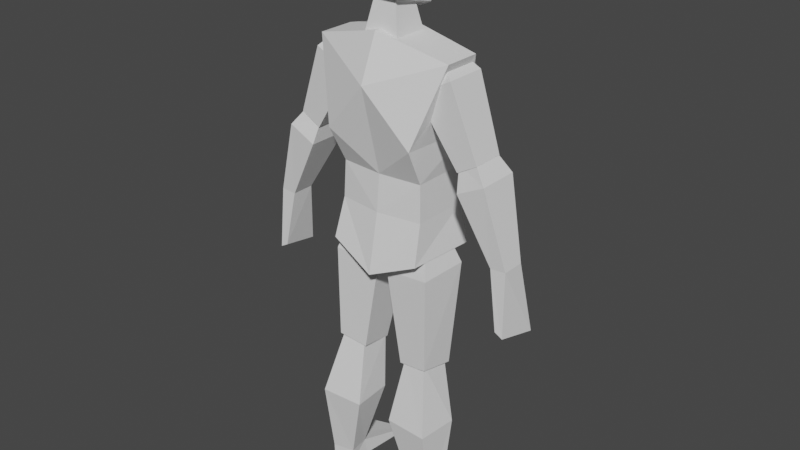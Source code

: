 # Source: SimpleHuman.blend  (saved by Blender 3.4.6; exported with 4.5.12 LTS)
import bpy
from mathutils import Matrix  # noqa: F401  (used for matrix-valued properties, if any)

bpy.ops.wm.read_factory_settings(use_empty=True)
scene = bpy.context.scene
scene.name = 'Scene'

# ---- world
world_world = bpy.data.worlds.new('World'); scene.world = world_world
world_world.use_nodes = True; world_world.node_tree.nodes.clear()
_N = world_world.node_tree.nodes; _L = world_world.node_tree.links
n0 = _N.new('ShaderNodeOutputWorld'); n0.name = 'World Output'; n0.location = (300, 300)
n1 = _N.new('ShaderNodeBackground'); n1.name = 'Background'; n1.location = (10, 300)
n1.inputs[0].default_value = (0.05088, 0.05088, 0.05088, 1.0)
_L.new(n1.outputs[0], n0.inputs[0])
n0.is_active_output = True
world_world.color = (0.05088, 0.05088, 0.05088)
world_world.use_sun_shadow = False
world_world.sun_shadow_jitter_overblur = 0.0

# ---- meshes
me_cube_002 = bpy.data.meshes.new('Cube.002')
me_cube_002.from_pydata([(0.7967, -0.9792, 2.452), (1.052, -0.4636, 4.196), (0.7182, 0.9179, 2.452), (1.052, 0.5372, 4.196), (0.6816, 1.087, 3.485), (0.7612, -0.9792, 3.485), (0.6728, 0.6246, 2.809), (0.6728, -0.9792, 2.809), (0.6537, 0.5886, 3.147), (0.6537, -0.9792, 3.147), (0.0019, 1.106, 2.262), (0.0019, 0.7867, 4.354), (0.0019, -0.8236, 2.283), (0.0019, -0.4543, 4.354), (0.0019, -1.229, 3.62), (0.0019, 1.291, 3.952), (0.0019, 0.7913, 2.809), (0.0019, -1.249, 2.809), (0.0019, 0.696, 3.147), (0.0019, -1.249, 3.147), (1.198, -0.3951, 3.338), (0.5757, -0.5333, 3.911), (1.198, 0.4806, 3.338), (0.5757, 0.5957, 3.911), (1.497, -0.3951, 3.441), (1.108, -0.5333, 4.079), (1.497, 0.4806, 3.441), (1.108, 0.5957, 4.079), (0.5541, -0.3639, 4.07), (0.5541, 0.4264, 4.07), (0.95, 0.4264, 4.17), (0.95, -0.3639, 4.17), (1.756, -0.1704, 2.61), (1.256, -0.5166, 3.184), (1.756, 0.4553, 2.61), (1.256, 0.6123, 3.184), (1.989, -0.1704, 2.62), (1.665, -0.5166, 3.309), (1.989, 0.4553, 2.62), (1.665, 0.6123, 3.309), (1.192, -0.3299, 3.407), (1.192, 0.3961, 3.407), (1.409, 0.3961, 3.504), (1.409, -0.3299, 3.504), (0.3904, -0.3833, 1.31), (0.1295, -0.748, 2.258), (0.3333, 0.6157, 1.38), (0.08571, 0.6076, 2.248), (0.801, -0.3246, 1.349), (0.8407, -0.6667, 2.311), (0.7896, 0.6744, 1.419), (0.7969, 0.6889, 2.301), (0.2014, -0.5252, 2.502), (0.1707, 0.4238, 2.495), (0.6957, 0.4807, 2.517), (0.7263, -0.4683, 2.523), (0.6009, 0.182, 0.1645), (0.3318, -0.1484, 0.8107), (0.5692, 0.7397, 0.1578), (0.2878, 0.9943, 0.8185), (0.9634, 0.2407, 0.1412), (0.9927, -0.06705, 0.8161), (0.9316, 0.7984, 0.1345), (0.9487, 1.076, 0.824), (0.3918, -0.3119, 1.347), (0.3891, 0.5285, 1.43), (0.7411, 0.5711, 1.455), (0.7438, -0.2694, 1.371), (1.905, 0.5588, 2.078), (1.959, -0.5259, 1.998), (2.024, 0.5588, 2.037), (2.079, -0.5259, 1.957), (0.5978, 0.09307, -0.00695), (0.5127, -1.451, 0.007136), (1.11, -1.118, 0.003069), (-0.7929, -0.9792, 2.452), (-1.048, -0.4636, 4.196), (-0.7144, 0.9179, 2.452), (-1.048, 0.5372, 4.196), (-0.6778, 1.087, 3.485), (-0.7574, -0.9792, 3.485), (-0.669, 0.6246, 2.809), (-0.669, -0.9792, 2.809), (-0.6499, 0.5886, 3.147), (-0.6499, -0.9792, 3.147), (-1.194, -0.3951, 3.338), (-0.5719, -0.5333, 3.911), (-1.194, 0.4806, 3.338), (-0.5719, 0.5957, 3.911), (-1.493, -0.3951, 3.441), (-1.104, -0.5333, 4.079), (-1.493, 0.4806, 3.441), (-1.104, 0.5957, 4.079), (-0.5503, -0.3639, 4.07), (-0.5503, 0.4264, 4.07), (-0.9462, 0.4264, 4.17), (-0.9462, -0.3639, 4.17), (-1.752, -0.1704, 2.61), (-1.252, -0.5166, 3.184), (-1.752, 0.4553, 2.61), (-1.252, 0.6123, 3.184), (-1.985, -0.1704, 2.62), (-1.661, -0.5166, 3.309), (-1.985, 0.4553, 2.62), (-1.661, 0.6123, 3.309), (-1.188, -0.3299, 3.407), (-1.188, 0.3961, 3.407), (-1.405, 0.3961, 3.504), (-1.405, -0.3299, 3.504), (-0.3866, -0.3833, 1.31), (-0.1257, -0.748, 2.258), (-0.3295, 0.6157, 1.38), (-0.08191, 0.6076, 2.248), (-0.7972, -0.3246, 1.349), (-0.8369, -0.6667, 2.311), (-0.7858, 0.6744, 1.419), (-0.7931, 0.6889, 2.301), (-0.1976, -0.5252, 2.502), (-0.1669, 0.4238, 2.495), (-0.6919, 0.4807, 2.517), (-0.7225, -0.4683, 2.523), (-0.5971, 0.182, 0.1645), (-0.328, -0.1484, 0.8107), (-0.5654, 0.7397, 0.1578), (-0.284, 0.9943, 0.8185), (-0.9596, 0.2407, 0.1412), (-0.9889, -0.06705, 0.8161), (-0.9278, 0.7984, 0.1345), (-0.9449, 1.076, 0.824), (-0.388, -0.3119, 1.347), (-0.3853, 0.5285, 1.43), (-0.7373, 0.5711, 1.455), (-0.74, -0.2694, 1.371), (-1.901, 0.5588, 2.078), (-1.955, -0.5259, 1.998), (-2.021, 0.5588, 2.037), (-2.075, -0.5259, 1.957), (-0.594, 0.09307, -0.00695), (-0.5089, -1.451, 0.007136), (-1.106, -1.118, 0.003069), (0.9252, 0.7976, -0.008859), (0.8866, 0.7914, -0.008859), (0.6009, 0.7409, -0.008859), (0.5984, 0.1484, -0.008859), (0.6329, 0.1071, -0.008859), (0.6043, 0.6821, -0.008859), (0.9632, 0.2395, -0.008859), (0.6467, -0.02279, -0.008859), (0.5896, -0.0501, -0.008859), (0.5113, -1.451, -0.008859), (1.11, -1.118, -0.008859), (-0.8828, 0.7914, -0.008859), (-0.5971, 0.7409, -0.008859), (-0.9214, 0.7976, -0.008859), (-0.5946, 0.1484, -0.008859), (-0.6291, 0.1071, -0.008859), (-0.6005, 0.6821, -0.008859), (-0.9594, 0.2395, -0.008859), (-0.5858, -0.0501, -0.008859), (-0.6429, -0.02279, -0.008859), (-1.106, -1.118, -0.008859), (-0.5075, -1.451, -0.008859), (-0.2558, -0.6258, 4.503), (-0.3344, -0.325, 5.074), (-0.3278, 0.7259, 4.646), (-0.3344, 0.541, 5.086), (0.2002, -0.6232, 4.489), (0.2764, -0.3278, 5.089), (0.2983, 0.7274, 4.638), (0.2764, 0.5382, 5.101), (0.0005928, 0.7262, 4.644), (0.0005928, 0.5282, 5.154), (0.0005928, -0.7894, 4.425), (0.0005928, -0.3378, 5.143), (-0.3694, -0.7346, 4.884), (-0.3694, 0.878, 4.961), (0.3706, 0.878, 4.961), (0.3706, -0.7346, 4.884), (0.0005928, -0.9025, 4.918), (0.0005928, 0.8709, 4.999), (-0.3644, 0.9342, 4.745), (0.3268, 0.9336, 4.748), (0.3268, -0.6251, 4.659), (0.0005928, -1.036, 4.647), (0.0005928, 0.9054, 4.743), (-0.3644, -0.6245, 4.656), (-0.293, -0.3284, 4.267), (-0.1664, -0.1009, 4.666), (-0.293, 0.6614, 4.267), (-0.1664, 0.4339, 4.666), (0.258, -0.3284, 4.267), (0.1314, -0.1009, 4.666), (0.258, 0.6614, 4.267), (0.1314, 0.4339, 4.666)], [], [(15, 11, 3, 4), (4, 3, 1, 5), (10, 2, 0, 12), (8, 4, 5, 9), (18, 15, 4, 8), (10, 16, 6, 2), (2, 6, 7, 0), (16, 18, 8, 6), (6, 8, 9, 7), (7, 9, 19, 17), (0, 7, 17, 12), (9, 5, 14, 19), (3, 11, 13, 1), (5, 1, 13, 14), (20, 21, 23, 22), (22, 23, 27, 26), (26, 27, 25, 24), (24, 25, 21, 20), (22, 26, 24, 20), (25, 27, 30, 31), (30, 29, 28, 31), (23, 21, 28, 29), (21, 25, 31, 28), (27, 23, 29, 30), (32, 33, 35, 34), (34, 35, 39, 38), (38, 39, 37, 36), (36, 37, 33, 32), (38, 36, 71, 70), (37, 39, 42, 43), (42, 41, 40, 43), (35, 33, 40, 41), (33, 37, 43, 40), (39, 35, 41, 42), (44, 45, 47, 46), (46, 47, 51, 50), (50, 51, 49, 48), (48, 49, 45, 44), (46, 50, 48, 44), (49, 51, 54, 55), (54, 53, 52, 55), (47, 45, 52, 53), (45, 49, 55, 52), (51, 47, 53, 54), (56, 57, 59, 58), (58, 59, 63, 62), (62, 63, 61, 60), (60, 61, 57, 56), (58, 62, 140, 141, 142), (61, 63, 66, 67), (66, 65, 64, 67), (59, 57, 64, 65), (57, 61, 67, 64), (63, 59, 65, 66), (68, 70, 71, 69), (36, 32, 69, 71), (34, 38, 70, 68), (32, 34, 68, 69), (143, 144, 72), (72, 56, 58, 142, 145, 143), (140, 62, 60, 146), (147, 148, 72, 144), (150, 74, 73, 149), (73, 56, 72, 148, 149), (60, 56, 73, 74), (146, 60, 74, 150), (15, 79, 78, 11), (79, 80, 76, 78), (10, 12, 75, 77), (83, 84, 80, 79), (18, 83, 79, 15), (10, 77, 81, 16), (77, 75, 82, 81), (16, 81, 83, 18), (81, 82, 84, 83), (82, 17, 19, 84), (75, 12, 17, 82), (84, 19, 14, 80), (78, 76, 13, 11), (80, 14, 13, 76), (85, 87, 88, 86), (87, 91, 92, 88), (91, 89, 90, 92), (89, 85, 86, 90), (87, 85, 89, 91), (90, 96, 95, 92), (95, 96, 93, 94), (88, 94, 93, 86), (86, 93, 96, 90), (92, 95, 94, 88), (97, 99, 100, 98), (99, 103, 104, 100), (103, 101, 102, 104), (101, 97, 98, 102), (103, 135, 136, 101), (102, 108, 107, 104), (107, 108, 105, 106), (100, 106, 105, 98), (98, 105, 108, 102), (104, 107, 106, 100), (109, 111, 112, 110), (111, 115, 116, 112), (115, 113, 114, 116), (113, 109, 110, 114), (111, 109, 113, 115), (114, 120, 119, 116), (119, 120, 117, 118), (112, 118, 117, 110), (110, 117, 120, 114), (116, 119, 118, 112), (121, 123, 124, 122), (123, 127, 128, 124), (127, 125, 126, 128), (125, 121, 122, 126), (127, 123, 152, 151, 153), (126, 132, 131, 128), (131, 132, 129, 130), (124, 130, 129, 122), (122, 129, 132, 126), (128, 131, 130, 124), (133, 134, 136, 135), (101, 136, 134, 97), (99, 133, 135, 103), (97, 134, 133, 99), (137, 155, 154), (152, 123, 121, 137, 154, 156), (157, 125, 127, 153), (155, 137, 158, 159), (161, 138, 139, 160), (158, 137, 121, 138, 161), (125, 139, 138, 121), (160, 139, 125, 157), (153, 151, 152, 156, 154, 155, 159, 158, 161, 160, 157), (142, 141, 140, 146, 150, 149, 148, 147, 144, 143, 145), (174, 163, 165, 175), (179, 171, 169, 176), (176, 169, 167, 177), (178, 173, 163, 174), (170, 168, 166, 172), (171, 165, 163, 173), (169, 171, 173, 167), (164, 170, 172, 162), (177, 167, 173, 178), (175, 165, 171, 179), (180, 175, 179, 184), (182, 177, 178, 183), (183, 178, 174, 185), (181, 176, 177, 182), (184, 179, 176, 181), (185, 174, 175, 180), (162, 185, 180, 164), (170, 184, 181, 168), (168, 181, 182, 166), (172, 183, 185, 162), (166, 182, 183, 172), (164, 180, 184, 170), (186, 187, 189, 188), (188, 189, 193, 192), (192, 193, 191, 190), (190, 191, 187, 186), (188, 192, 190, 186), (193, 189, 187, 191)])
me_cube_002.polygons.foreach_set('material_index', [0, 0, 0, 0, 0, 0, 0, 0, 0, 0, 0, 0, 0, 0, 0, 0, 0, 0, 0, 0, 0, 0, 0, 0, 0, 0, 0, 0, 0, 0, 0, 0, 0, 0, 0, 0, 0, 0, 0, 0, 0, 0, 0, 0, 0, 0, 0, 0, 0, 0, 0, 0, 0, 0, 0, 0, 0, 0, 0, 0, 0, 0, 0, 0, 0, 0, 0, 0, 0, 0, 0, 0, 0, 0, 0, 0, 0, 0, 0, 0, 0, 0, 0, 0, 0, 0, 0, 0, 0, 0, 0, 0, 0, 0, 0, 0, 0, 0, 0, 0, 0, 0, 0, 0, 0, 0, 0, 0, 0, 0, 0, 0, 0, 0, 0, 0, 0, 0, 0, 0, 0, 0, 0, 0, 0, 0, 0, 0, 0, 0, 0, 0, 568, 568, 0, 0, 0, 0, 0, 0, 0, 0, 0, 0, 0, 0, 0, 0, 0, 0, 0, 0, 0, 0, 0, 0, 0, 0, 0, 0, 0, 0])
_uv = me_cube_002.uv_layers.new(name='UVMap')
_uv.uv.foreach_set('vector', [0.544, 0.375, 0.625, 0.375, 0.625, 0.5, 0.544, 0.5, 0.544, 0.5, 0.625, 0.5, 0.625, 0.75, 0.544, 0.75, 0.25, 0.5, 0.375, 0.5, 0.375, 0.75, 0.25, 0.75, 0.5017, 0.5, 0.544, 0.5, 0.544, 0.75, 0.5017, 0.75, 0.5017, 0.375, 0.544, 0.375, 0.544, 0.5, 0.5017, 0.5, 0.375, 0.375, 0.4595, 0.375, 0.4595, 0.5, 0.375, 0.5, 0.375, 0.5, 0.4595, 0.5, 0.4595, 0.75, 0.375, 0.75, 0.4595, 0.375, 0.5017, 0.375, 0.5017, 0.5, 0.4595, 0.5, 0.4595, 0.5, 0.5017, 0.5, 0.5017, 0.75, 0.4595, 0.75, 0.4595, 0.75, 0.5017, 0.75, 0.5017, 0.875, 0.4595, 0.875, 0.375, 0.75, 0.4595, 0.75, 0.4595, 0.875, 0.375, 0.875, 0.5017, 0.75, 0.544, 0.75, 0.544, 0.875, 0.5017, 0.875, 0.625, 0.5, 0.75, 0.5, 0.75, 0.75, 0.625, 0.75, 0.544, 0.75, 0.625, 0.75, 0.625, 0.875, 0.544, 0.875, 0.375, 0.0, 0.625, 0.0, 0.625, 0.25, 0.375, 0.25, 0.375, 0.25, 0.625, 0.25, 0.625, 0.5, 0.375, 0.5, 0.375, 0.5, 0.625, 0.5, 0.625, 0.75, 0.375, 0.75, 0.375, 0.75, 0.625, 0.75, 0.625, 1.0, 0.375, 1.0, 0.125, 0.5, 0.375, 0.5, 0.375, 0.75, 0.125, 0.75, 0.625, 0.75, 0.625, 0.5, 0.625, 0.5, 0.625, 0.75, 0.625, 0.5, 0.875, 0.5, 0.875, 0.75, 0.625, 0.75, 0.625, 0.25, 0.625, 0.0, 0.625, 0.0, 0.625, 0.25, 0.625, 1.0, 0.625, 0.75, 0.625, 0.75, 0.625, 1.0, 0.625, 0.5, 0.625, 0.25, 0.625, 0.25, 0.625, 0.5, 0.375, 0.0, 0.625, 0.0, 0.625, 0.25, 0.375, 0.25, 0.375, 0.25, 0.625, 0.25, 0.625, 0.5, 0.375, 0.5, 0.375, 0.5, 0.625, 0.5, 0.625, 0.75, 0.375, 0.75, 0.375, 0.75, 0.625, 0.75, 0.625, 1.0, 0.375, 1.0, 0.375, 0.5, 0.375, 0.75, 0.375, 0.75, 0.375, 0.5, 0.625, 0.75, 0.625, 0.5, 0.625, 0.5, 0.625, 0.75, 0.625, 0.5, 0.875, 0.5, 0.875, 0.75, 0.625, 0.75, 0.625, 0.25, 0.625, 0.0, 0.625, 0.0, 0.625, 0.25, 0.625, 1.0, 0.625, 0.75, 0.625, 0.75, 0.625, 1.0, 0.625, 0.5, 0.625, 0.25, 0.625, 0.25, 0.625, 0.5, 0.375, 0.0, 0.625, 0.0, 0.625, 0.25, 0.375, 0.25, 0.375, 0.25, 0.625, 0.25, 0.625, 0.5, 0.375, 0.5, 0.375, 0.5, 0.625, 0.5, 0.625, 0.75, 0.375, 0.75, 0.375, 0.75, 0.625, 0.75, 0.625, 1.0, 0.375, 1.0, 0.125, 0.5, 0.375, 0.5, 0.375, 0.75, 0.125, 0.75, 0.625, 0.75, 0.625, 0.5, 0.625, 0.5, 0.625, 0.75, 0.625, 0.5, 0.875, 0.5, 0.875, 0.75, 0.625, 0.75, 0.625, 0.25, 0.625, 0.0, 0.625, 0.0, 0.625, 0.25, 0.625, 1.0, 0.625, 0.75, 0.625, 0.75, 0.625, 1.0, 0.625, 0.5, 0.625, 0.25, 0.625, 0.25, 0.625, 0.5, 0.375, 0.0, 0.625, 0.0, 0.625, 0.25, 0.375, 0.25, 0.375, 0.25, 0.625, 0.25, 0.625, 0.5, 0.375, 0.5, 0.375, 0.5, 0.625, 0.5, 0.625, 0.75, 0.375, 0.75, 0.375, 0.75, 0.625, 0.75, 0.625, 1.0, 0.375, 1.0, 0.375, 0.25, 0.375, 0.5, 0.375, 0.5, 0.375, 0.4706, 0.375, 0.25, 0.625, 0.75, 0.625, 0.5, 0.625, 0.5, 0.625, 0.75, 0.625, 0.5, 0.875, 0.5, 0.875, 0.75, 0.625, 0.75, 0.625, 0.25, 0.625, 0.0, 0.625, 0.0, 0.625, 0.25, 0.625, 1.0, 0.625, 0.75, 0.625, 0.75, 0.625, 1.0, 0.625, 0.5, 0.625, 0.25, 0.625, 0.25, 0.625, 0.5, 0.125, 0.5, 0.375, 0.5, 0.375, 0.75, 0.125, 0.75, 0.375, 0.75, 0.375, 1.0, 0.375, 1.0, 0.375, 0.75, 0.375, 0.25, 0.375, 0.5, 0.375, 0.5, 0.375, 0.25, 0.375, 0.0, 0.375, 0.25, 0.375, 0.25, 0.375, 0.0, 0.125, 0.7286, 0.149, 0.75, 0.125, 0.75, 0.375, 0.0, 0.375, 0.0, 0.375, 0.25, 0.375, 0.25, 0.375, 0.2267, 0.375, 0.02136, 0.375, 0.5, 0.375, 0.5, 0.375, 0.75, 0.375, 0.75, 0.1594, 0.75, 0.125, 0.75, 0.125, 0.75, 0.149, 0.75, 0.375, 0.75, 0.375, 0.75, 0.375, 1.0, 0.375, 1.0, 0.375, 0.0, 0.375, 0.0, 0.375, 0.0, 0.375, 0.0, 0.375, 0.0, 0.375, 0.75, 0.375, 1.0, 0.375, 1.0, 0.375, 0.75, 0.375, 0.75, 0.375, 0.75, 0.375, 0.75, 0.375, 0.75, 0.544, 0.375, 0.544, 0.5, 0.625, 0.5, 0.625, 0.375, 0.544, 0.5, 0.544, 0.75, 0.625, 0.75, 0.625, 0.5, 0.25, 0.5, 0.25, 0.75, 0.375, 0.75, 0.375, 0.5, 0.5017, 0.5, 0.5017, 0.75, 0.544, 0.75, 0.544, 0.5, 0.5017, 0.375, 0.5017, 0.5, 0.544, 0.5, 0.544, 0.375, 0.375, 0.375, 0.375, 0.5, 0.4595, 0.5, 0.4595, 0.375, 0.375, 0.5, 0.375, 0.75, 0.4595, 0.75, 0.4595, 0.5, 0.4595, 0.375, 0.4595, 0.5, 0.5017, 0.5, 0.5017, 0.375, 0.4595, 0.5, 0.4595, 0.75, 0.5017, 0.75, 0.5017, 0.5, 0.4595, 0.75, 0.4595, 0.875, 0.5017, 0.875, 0.5017, 0.75, 0.375, 0.75, 0.375, 0.875, 0.4595, 0.875, 0.4595, 0.75, 0.5017, 0.75, 0.5017, 0.875, 0.544, 0.875, 0.544, 0.75, 0.625, 0.5, 0.625, 0.75, 0.75, 0.75, 0.75, 0.5, 0.544, 0.75, 0.544, 0.875, 0.625, 0.875, 0.625, 0.75, 0.375, 0.0, 0.375, 0.25, 0.625, 0.25, 0.625, 0.0, 0.375, 0.25, 0.375, 0.5, 0.625, 0.5, 0.625, 0.25, 0.375, 0.5, 0.375, 0.75, 0.625, 0.75, 0.625, 0.5, 0.375, 0.75, 0.375, 1.0, 0.625, 1.0, 0.625, 0.75, 0.125, 0.5, 0.125, 0.75, 0.375, 0.75, 0.375, 0.5, 0.625, 0.75, 0.625, 0.75, 0.625, 0.5, 0.625, 0.5, 0.625, 0.5, 0.625, 0.75, 0.875, 0.75, 0.875, 0.5, 0.625, 0.25, 0.625, 0.25, 0.625, 0.0, 0.625, 0.0, 0.625, 1.0, 0.625, 1.0, 0.625, 0.75, 0.625, 0.75, 0.625, 0.5, 0.625, 0.5, 0.625, 0.25, 0.625, 0.25, 0.375, 0.0, 0.375, 0.25, 0.625, 0.25, 0.625, 0.0, 0.375, 0.25, 0.375, 0.5, 0.625, 0.5, 0.625, 0.25, 0.375, 0.5, 0.375, 0.75, 0.625, 0.75, 0.625, 0.5, 0.375, 0.75, 0.375, 1.0, 0.625, 1.0, 0.625, 0.75, 0.375, 0.5, 0.375, 0.5, 0.375, 0.75, 0.375, 0.75, 0.625, 0.75, 0.625, 0.75, 0.625, 0.5, 0.625, 0.5, 0.625, 0.5, 0.625, 0.75, 0.875, 0.75, 0.875, 0.5, 0.625, 0.25, 0.625, 0.25, 0.625, 0.0, 0.625, 0.0, 0.625, 1.0, 0.625, 1.0, 0.625, 0.75, 0.625, 0.75, 0.625, 0.5, 0.625, 0.5, 0.625, 0.25, 0.625, 0.25, 0.375, 0.0, 0.375, 0.25, 0.625, 0.25, 0.625, 0.0, 0.375, 0.25, 0.375, 0.5, 0.625, 0.5, 0.625, 0.25, 0.375, 0.5, 0.375, 0.75, 0.625, 0.75, 0.625, 0.5, 0.375, 0.75, 0.375, 1.0, 0.625, 1.0, 0.625, 0.75, 0.125, 0.5, 0.125, 0.75, 0.375, 0.75, 0.375, 0.5, 0.625, 0.75, 0.625, 0.75, 0.625, 0.5, 0.625, 0.5, 0.625, 0.5, 0.625, 0.75, 0.875, 0.75, 0.875, 0.5, 0.625, 0.25, 0.625, 0.25, 0.625, 0.0, 0.625, 0.0, 0.625, 1.0, 0.625, 1.0, 0.625, 0.75, 0.625, 0.75, 0.625, 0.5, 0.625, 0.5, 0.625, 0.25, 0.625, 0.25, 0.375, 0.0, 0.375, 0.25, 0.625, 0.25, 0.625, 0.0, 0.375, 0.25, 0.375, 0.5, 0.625, 0.5, 0.625, 0.25, 0.375, 0.5, 0.375, 0.75, 0.625, 0.75, 0.625, 0.5, 0.375, 0.75, 0.375, 1.0, 0.625, 1.0, 0.625, 0.75, 0.375, 0.5, 0.375, 0.25, 0.375, 0.25, 0.375, 0.4706, 0.375, 0.5, 0.625, 0.75, 0.625, 0.75, 0.625, 0.5, 0.625, 0.5, 0.625, 0.5, 0.625, 0.75, 0.875, 0.75, 0.875, 0.5, 0.625, 0.25, 0.625, 0.25, 0.625, 0.0, 0.625, 0.0, 0.625, 1.0, 0.625, 1.0, 0.625, 0.75, 0.625, 0.75, 0.625, 0.5, 0.625, 0.5, 0.625, 0.25, 0.625, 0.25, 0.125, 0.5, 0.125, 0.75, 0.375, 0.75, 0.375, 0.5, 0.375, 0.75, 0.375, 0.75, 0.375, 1.0, 0.375, 1.0, 0.375, 0.25, 0.375, 0.25, 0.375, 0.5, 0.375, 0.5, 0.375, 0.0, 0.375, 0.0, 0.375, 0.25, 0.375, 0.25, 0.125, 0.75, 0.149, 0.75, 0.125, 0.7286, 0.375, 0.25, 0.375, 0.25, 0.375, 0.0, 0.375, 0.0, 0.375, 0.02136, 0.375, 0.2267, 0.375, 0.75, 0.375, 0.75, 0.375, 0.5, 0.375, 0.5, 0.149, 0.75, 0.125, 0.75, 0.125, 0.75, 0.1594, 0.75, 0.375, 1.0, 0.375, 1.0, 0.375, 0.75, 0.375, 0.75, 0.375, 0.0, 0.375, 0.0, 0.375, 0.0, 0.375, 0.0, 0.375, 0.0, 0.375, 0.75, 0.375, 0.75, 0.375, 1.0, 0.375, 1.0, 0.375, 0.75, 0.375, 0.75, 0.375, 0.75, 0.375, 0.75, 0.7674, 0.5728, 0.7664, 0.5729, 0.7585, 0.5737, 0.7586, 0.5746, 0.7585, 0.5827, 0.7594, 0.5834, 0.7598, 0.5854, 0.7582, 0.5858, 0.7561, 0.6071, 0.7725, 0.6021, 0.7685, 0.5814, 0.7257, 0.5737, 0.7179, 0.5729, 0.7168, 0.5728, 0.7158, 0.5814, 0.7118, 0.6021, 0.7282, 0.6071, 0.726, 0.5858, 0.7245, 0.5854, 0.7248, 0.5834, 0.7258, 0.5827, 0.7256, 0.5746, 0.4995, 0.0, 0.625, 0.0, 0.625, 0.25, 0.4995, 0.25, 0.4995, 0.375, 0.625, 0.375, 0.625, 0.5, 0.4995, 0.5, 0.4995, 0.5, 0.625, 0.5, 0.625, 0.75, 0.4995, 0.75, 0.4995, 0.875, 0.625, 0.875, 0.625, 1.0, 0.4995, 1.0, 0.25, 0.5, 0.375, 0.5, 0.375, 0.75, 0.25, 0.75, 0.75, 0.5, 0.875, 0.5, 0.875, 0.75, 0.75, 0.75, 0.625, 0.5, 0.75, 0.5, 0.75, 0.75, 0.625, 0.75, 0.125, 0.5, 0.25, 0.5, 0.25, 0.75, 0.125, 0.75, 0.4995, 0.75, 0.625, 0.75, 0.625, 0.875, 0.4995, 0.875, 0.4995, 0.25, 0.625, 0.25, 0.625, 0.375, 0.4995, 0.375, 0.4359, 0.25, 0.4995, 0.25, 0.4995, 0.375, 0.4359, 0.375, 0.4359, 0.75, 0.4995, 0.75, 0.4995, 0.875, 0.4359, 0.875, 0.4359, 0.875, 0.4995, 0.875, 0.4995, 1.0, 0.4359, 1.0, 0.4359, 0.5, 0.4995, 0.5, 0.4995, 0.75, 0.4359, 0.75, 0.4359, 0.375, 0.4995, 0.375, 0.4995, 0.5, 0.4359, 0.5, 0.4359, 0.0, 0.4995, 0.0, 0.4995, 0.25, 0.4359, 0.25, 0.375, 0.0, 0.4359, 0.0, 0.4359, 0.25, 0.375, 0.25, 0.375, 0.375, 0.4359, 0.375, 0.4359, 0.5, 0.375, 0.5, 0.375, 0.5, 0.4359, 0.5, 0.4359, 0.75, 0.375, 0.75, 0.375, 0.875, 0.4359, 0.875, 0.4359, 1.0, 0.375, 1.0, 0.375, 0.75, 0.4359, 0.75, 0.4359, 0.875, 0.375, 0.875, 0.375, 0.25, 0.4359, 0.25, 0.4359, 0.375, 0.375, 0.375, 0.375, 0.0, 0.625, 0.0, 0.625, 0.25, 0.375, 0.25, 0.375, 0.25, 0.625, 0.25, 0.625, 0.5, 0.375, 0.5, 0.375, 0.5, 0.625, 0.5, 0.625, 0.75, 0.375, 0.75, 0.375, 0.75, 0.625, 0.75, 0.625, 1.0, 0.375, 1.0, 0.125, 0.5, 0.375, 0.5, 0.375, 0.75, 0.125, 0.75, 0.625, 0.5, 0.875, 0.5, 0.875, 0.75, 0.625, 0.75])
me_cube_002.use_mirror_y = True
me_cube_002.update()
arm_armature_002 = bpy.data.armatures.new('Armature.002')  # bones are not reproduced

# ---- objects
ob_cube = bpy.data.objects.new('Cube', me_cube_002)
ob_empty = bpy.data.objects.new('Empty', None)
ob_empty_001 = bpy.data.objects.new('Empty.001', None)
ob_armature = bpy.data.objects.new('Armature', arm_armature_002)

# ---- transforms, parenting, visibility, modifiers, constraints
ob_cube.location = (3.309e-24, 0.0, -8.968e-44)
ob_cube.rotation_euler = (0.0, -0.0, 3.142)
ob_cube.scale = (0.2825, 0.1573, 0.4614)
ob_cube.use_mesh_mirror_y = True
ob_empty.location = (0.1598, 1.988, 0.9261)
ob_empty.rotation_euler = (1.571, -0.0, 0.0)
ob_empty.scale = (0.5515, 0.5515, 0.5515)
ob_empty.empty_display_type = 'IMAGE'
ob_empty.empty_display_size = 5.0
ob_empty_001.location = (1.802, 0.5842, 0.9261)
ob_empty_001.rotation_euler = (1.571, -0.0, 1.571)
ob_empty_001.scale = (0.5515, 0.5515, 0.5515)
ob_empty_001.empty_display_type = 'IMAGE'
ob_empty_001.empty_display_size = 5.0
ob_armature.location = (0.0, 0.0, 1.067)

# ---- collection membership
scene.collection.objects.link(ob_cube)
scene.collection.objects.link(ob_empty)
scene.collection.objects.link(ob_empty_001)
scene.collection.objects.link(ob_armature)

# ---- scene / render settings (as saved in the file)
scene.frame_start = 1; scene.frame_end = 250; scene.frame_set(1)
scene.render.engine = 'BLENDER_EEVEE_NEXT'
scene.cycles.sampling_pattern = 'TABULATED_SOBOL'
scene.cycles.use_light_tree = False
scene.view_settings.view_transform = 'Filmic'
bpy.context.view_layer.update()

# ---- added for rendering (the .blend has no active camera and no usable light): camera, sun
cam_auto = bpy.data.cameras.new('AutoCamera')
cam_auto.lens = 50.0
cam_auto.sensor_width = 36.0
cam_auto.clip_end = 1000.0
ob_auto_camera = bpy.data.objects.new('AutoCamera', cam_auto)
scene.collection.objects.link(ob_auto_camera)
ob_auto_camera.location = (2.48877, -2.97458, 3.17854)
ob_auto_camera.rotation_euler = (1.09748, -7.21219e-08, 0.694738)
scene.camera = ob_auto_camera
light_auto_sun = bpy.data.lights.new('AutoSun', 'SUN')
light_auto_sun.energy = 3.0
light_auto_sun.angle = 0.0523599
ob_auto_sun = bpy.data.objects.new('AutoSun', light_auto_sun)
scene.collection.objects.link(ob_auto_sun)
ob_auto_sun.rotation_euler = (0.872665, 0.174533, 0.523599)
bpy.context.view_layer.update()
